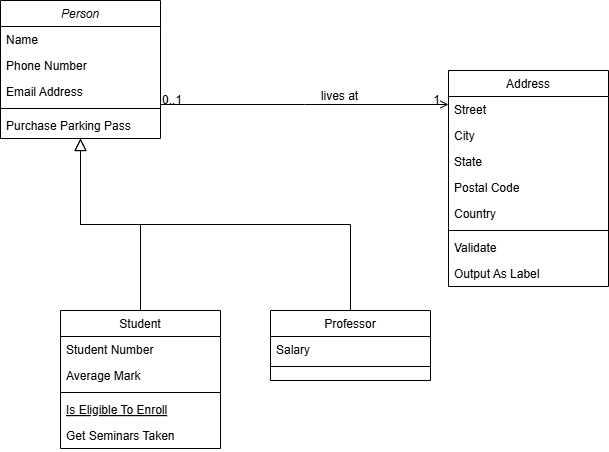

The diagram above was exported from draw.io. Its source (the exported page's mxGraphModel, read from the mxfile embedded in the PNG):
<mxGraphModel dx="1042" dy="565" grid="1" gridSize="10" guides="1" tooltips="1" connect="1" arrows="1" fold="1" page="1" pageScale="1" pageWidth="827" pageHeight="1169" math="0" shadow="0">
  <root>
    <mxCell id="WIyWlLk6GJQsqaUBKTNV-0" />
    <mxCell id="WIyWlLk6GJQsqaUBKTNV-1" parent="WIyWlLk6GJQsqaUBKTNV-0" />
    <mxCell id="zkfFHV4jXpPFQw0GAbJ--0" value="Person" style="swimlane;fontStyle=2;align=center;verticalAlign=top;childLayout=stackLayout;horizontal=1;startSize=26;horizontalStack=0;resizeParent=1;resizeLast=0;collapsible=1;marginBottom=0;rounded=0;shadow=0;strokeWidth=1;" parent="WIyWlLk6GJQsqaUBKTNV-1" vertex="1">
      <mxGeometry x="60" y="50" width="160" height="138" as="geometry">
        <mxRectangle x="230" y="140" width="160" height="26" as="alternateBounds" />
      </mxGeometry>
    </mxCell>
    <mxCell id="zkfFHV4jXpPFQw0GAbJ--1" value="Name" style="text;align=left;verticalAlign=top;spacingLeft=4;spacingRight=4;overflow=hidden;rotatable=0;points=[[0,0.5],[1,0.5]];portConstraint=eastwest;" parent="zkfFHV4jXpPFQw0GAbJ--0" vertex="1">
      <mxGeometry y="26" width="160" height="26" as="geometry" />
    </mxCell>
    <mxCell id="zkfFHV4jXpPFQw0GAbJ--2" value="Phone Number" style="text;align=left;verticalAlign=top;spacingLeft=4;spacingRight=4;overflow=hidden;rotatable=0;points=[[0,0.5],[1,0.5]];portConstraint=eastwest;rounded=0;shadow=0;html=0;" parent="zkfFHV4jXpPFQw0GAbJ--0" vertex="1">
      <mxGeometry y="52" width="160" height="26" as="geometry" />
    </mxCell>
    <mxCell id="zkfFHV4jXpPFQw0GAbJ--3" value="Email Address" style="text;align=left;verticalAlign=top;spacingLeft=4;spacingRight=4;overflow=hidden;rotatable=0;points=[[0,0.5],[1,0.5]];portConstraint=eastwest;rounded=0;shadow=0;html=0;" parent="zkfFHV4jXpPFQw0GAbJ--0" vertex="1">
      <mxGeometry y="78" width="160" height="26" as="geometry" />
    </mxCell>
    <mxCell id="zkfFHV4jXpPFQw0GAbJ--4" value="" style="line;html=1;strokeWidth=1;align=left;verticalAlign=middle;spacingTop=-1;spacingLeft=3;spacingRight=3;rotatable=0;labelPosition=right;points=[];portConstraint=eastwest;" parent="zkfFHV4jXpPFQw0GAbJ--0" vertex="1">
      <mxGeometry y="104" width="160" height="8" as="geometry" />
    </mxCell>
    <mxCell id="zkfFHV4jXpPFQw0GAbJ--5" value="Purchase Parking Pass" style="text;align=left;verticalAlign=top;spacingLeft=4;spacingRight=4;overflow=hidden;rotatable=0;points=[[0,0.5],[1,0.5]];portConstraint=eastwest;" parent="zkfFHV4jXpPFQw0GAbJ--0" vertex="1">
      <mxGeometry y="112" width="160" height="26" as="geometry" />
    </mxCell>
    <mxCell id="zkfFHV4jXpPFQw0GAbJ--6" value="Student" style="swimlane;fontStyle=0;align=center;verticalAlign=top;childLayout=stackLayout;horizontal=1;startSize=26;horizontalStack=0;resizeParent=1;resizeLast=0;collapsible=1;marginBottom=0;rounded=0;shadow=0;strokeWidth=1;" parent="WIyWlLk6GJQsqaUBKTNV-1" vertex="1">
      <mxGeometry x="120" y="360" width="160" height="138" as="geometry">
        <mxRectangle x="130" y="380" width="160" height="26" as="alternateBounds" />
      </mxGeometry>
    </mxCell>
    <mxCell id="zkfFHV4jXpPFQw0GAbJ--7" value="Student Number" style="text;align=left;verticalAlign=top;spacingLeft=4;spacingRight=4;overflow=hidden;rotatable=0;points=[[0,0.5],[1,0.5]];portConstraint=eastwest;" parent="zkfFHV4jXpPFQw0GAbJ--6" vertex="1">
      <mxGeometry y="26" width="160" height="26" as="geometry" />
    </mxCell>
    <mxCell id="zkfFHV4jXpPFQw0GAbJ--8" value="Average Mark" style="text;align=left;verticalAlign=top;spacingLeft=4;spacingRight=4;overflow=hidden;rotatable=0;points=[[0,0.5],[1,0.5]];portConstraint=eastwest;rounded=0;shadow=0;html=0;" parent="zkfFHV4jXpPFQw0GAbJ--6" vertex="1">
      <mxGeometry y="52" width="160" height="26" as="geometry" />
    </mxCell>
    <mxCell id="zkfFHV4jXpPFQw0GAbJ--9" value="" style="line;html=1;strokeWidth=1;align=left;verticalAlign=middle;spacingTop=-1;spacingLeft=3;spacingRight=3;rotatable=0;labelPosition=right;points=[];portConstraint=eastwest;" parent="zkfFHV4jXpPFQw0GAbJ--6" vertex="1">
      <mxGeometry y="78" width="160" height="8" as="geometry" />
    </mxCell>
    <mxCell id="zkfFHV4jXpPFQw0GAbJ--10" value="Is Eligible To Enroll" style="text;align=left;verticalAlign=top;spacingLeft=4;spacingRight=4;overflow=hidden;rotatable=0;points=[[0,0.5],[1,0.5]];portConstraint=eastwest;fontStyle=4" parent="zkfFHV4jXpPFQw0GAbJ--6" vertex="1">
      <mxGeometry y="86" width="160" height="26" as="geometry" />
    </mxCell>
    <mxCell id="zkfFHV4jXpPFQw0GAbJ--11" value="Get Seminars Taken" style="text;align=left;verticalAlign=top;spacingLeft=4;spacingRight=4;overflow=hidden;rotatable=0;points=[[0,0.5],[1,0.5]];portConstraint=eastwest;" parent="zkfFHV4jXpPFQw0GAbJ--6" vertex="1">
      <mxGeometry y="112" width="160" height="26" as="geometry" />
    </mxCell>
    <mxCell id="zkfFHV4jXpPFQw0GAbJ--12" value="" style="endArrow=block;endSize=10;endFill=0;shadow=0;strokeWidth=1;rounded=0;curved=0;edgeStyle=elbowEdgeStyle;elbow=vertical;" parent="WIyWlLk6GJQsqaUBKTNV-1" source="zkfFHV4jXpPFQw0GAbJ--6" target="zkfFHV4jXpPFQw0GAbJ--0" edge="1">
      <mxGeometry width="160" relative="1" as="geometry">
        <mxPoint x="200" y="203" as="sourcePoint" />
        <mxPoint x="200" y="203" as="targetPoint" />
      </mxGeometry>
    </mxCell>
    <mxCell id="zkfFHV4jXpPFQw0GAbJ--13" value="Professor" style="swimlane;fontStyle=0;align=center;verticalAlign=top;childLayout=stackLayout;horizontal=1;startSize=26;horizontalStack=0;resizeParent=1;resizeLast=0;collapsible=1;marginBottom=0;rounded=0;shadow=0;strokeWidth=1;" parent="WIyWlLk6GJQsqaUBKTNV-1" vertex="1">
      <mxGeometry x="330" y="360" width="160" height="70" as="geometry">
        <mxRectangle x="340" y="380" width="170" height="26" as="alternateBounds" />
      </mxGeometry>
    </mxCell>
    <mxCell id="zkfFHV4jXpPFQw0GAbJ--14" value="Salary" style="text;align=left;verticalAlign=top;spacingLeft=4;spacingRight=4;overflow=hidden;rotatable=0;points=[[0,0.5],[1,0.5]];portConstraint=eastwest;" parent="zkfFHV4jXpPFQw0GAbJ--13" vertex="1">
      <mxGeometry y="26" width="160" height="26" as="geometry" />
    </mxCell>
    <mxCell id="zkfFHV4jXpPFQw0GAbJ--15" value="" style="line;html=1;strokeWidth=1;align=left;verticalAlign=middle;spacingTop=-1;spacingLeft=3;spacingRight=3;rotatable=0;labelPosition=right;points=[];portConstraint=eastwest;" parent="zkfFHV4jXpPFQw0GAbJ--13" vertex="1">
      <mxGeometry y="52" width="160" height="8" as="geometry" />
    </mxCell>
    <mxCell id="zkfFHV4jXpPFQw0GAbJ--16" value="" style="endArrow=block;endSize=10;endFill=0;shadow=0;strokeWidth=1;rounded=0;curved=0;edgeStyle=elbowEdgeStyle;elbow=vertical;" parent="WIyWlLk6GJQsqaUBKTNV-1" source="zkfFHV4jXpPFQw0GAbJ--13" target="zkfFHV4jXpPFQw0GAbJ--0" edge="1">
      <mxGeometry width="160" relative="1" as="geometry">
        <mxPoint x="210" y="373" as="sourcePoint" />
        <mxPoint x="310" y="271" as="targetPoint" />
      </mxGeometry>
    </mxCell>
    <mxCell id="zkfFHV4jXpPFQw0GAbJ--17" value="Address" style="swimlane;fontStyle=0;align=center;verticalAlign=top;childLayout=stackLayout;horizontal=1;startSize=26;horizontalStack=0;resizeParent=1;resizeLast=0;collapsible=1;marginBottom=0;rounded=0;shadow=0;strokeWidth=1;" parent="WIyWlLk6GJQsqaUBKTNV-1" vertex="1">
      <mxGeometry x="508" y="120" width="160" height="216" as="geometry">
        <mxRectangle x="550" y="140" width="160" height="26" as="alternateBounds" />
      </mxGeometry>
    </mxCell>
    <mxCell id="zkfFHV4jXpPFQw0GAbJ--18" value="Street" style="text;align=left;verticalAlign=top;spacingLeft=4;spacingRight=4;overflow=hidden;rotatable=0;points=[[0,0.5],[1,0.5]];portConstraint=eastwest;" parent="zkfFHV4jXpPFQw0GAbJ--17" vertex="1">
      <mxGeometry y="26" width="160" height="26" as="geometry" />
    </mxCell>
    <mxCell id="zkfFHV4jXpPFQw0GAbJ--19" value="City" style="text;align=left;verticalAlign=top;spacingLeft=4;spacingRight=4;overflow=hidden;rotatable=0;points=[[0,0.5],[1,0.5]];portConstraint=eastwest;rounded=0;shadow=0;html=0;" parent="zkfFHV4jXpPFQw0GAbJ--17" vertex="1">
      <mxGeometry y="52" width="160" height="26" as="geometry" />
    </mxCell>
    <mxCell id="zkfFHV4jXpPFQw0GAbJ--20" value="State" style="text;align=left;verticalAlign=top;spacingLeft=4;spacingRight=4;overflow=hidden;rotatable=0;points=[[0,0.5],[1,0.5]];portConstraint=eastwest;rounded=0;shadow=0;html=0;" parent="zkfFHV4jXpPFQw0GAbJ--17" vertex="1">
      <mxGeometry y="78" width="160" height="26" as="geometry" />
    </mxCell>
    <mxCell id="zkfFHV4jXpPFQw0GAbJ--21" value="Postal Code" style="text;align=left;verticalAlign=top;spacingLeft=4;spacingRight=4;overflow=hidden;rotatable=0;points=[[0,0.5],[1,0.5]];portConstraint=eastwest;rounded=0;shadow=0;html=0;" parent="zkfFHV4jXpPFQw0GAbJ--17" vertex="1">
      <mxGeometry y="104" width="160" height="26" as="geometry" />
    </mxCell>
    <mxCell id="zkfFHV4jXpPFQw0GAbJ--22" value="Country" style="text;align=left;verticalAlign=top;spacingLeft=4;spacingRight=4;overflow=hidden;rotatable=0;points=[[0,0.5],[1,0.5]];portConstraint=eastwest;rounded=0;shadow=0;html=0;" parent="zkfFHV4jXpPFQw0GAbJ--17" vertex="1">
      <mxGeometry y="130" width="160" height="26" as="geometry" />
    </mxCell>
    <mxCell id="zkfFHV4jXpPFQw0GAbJ--23" value="" style="line;html=1;strokeWidth=1;align=left;verticalAlign=middle;spacingTop=-1;spacingLeft=3;spacingRight=3;rotatable=0;labelPosition=right;points=[];portConstraint=eastwest;" parent="zkfFHV4jXpPFQw0GAbJ--17" vertex="1">
      <mxGeometry y="156" width="160" height="8" as="geometry" />
    </mxCell>
    <mxCell id="zkfFHV4jXpPFQw0GAbJ--24" value="Validate" style="text;align=left;verticalAlign=top;spacingLeft=4;spacingRight=4;overflow=hidden;rotatable=0;points=[[0,0.5],[1,0.5]];portConstraint=eastwest;" parent="zkfFHV4jXpPFQw0GAbJ--17" vertex="1">
      <mxGeometry y="164" width="160" height="26" as="geometry" />
    </mxCell>
    <mxCell id="zkfFHV4jXpPFQw0GAbJ--25" value="Output As Label" style="text;align=left;verticalAlign=top;spacingLeft=4;spacingRight=4;overflow=hidden;rotatable=0;points=[[0,0.5],[1,0.5]];portConstraint=eastwest;" parent="zkfFHV4jXpPFQw0GAbJ--17" vertex="1">
      <mxGeometry y="190" width="160" height="26" as="geometry" />
    </mxCell>
    <mxCell id="zkfFHV4jXpPFQw0GAbJ--26" value="" style="endArrow=open;shadow=0;strokeWidth=1;rounded=0;curved=0;endFill=1;edgeStyle=elbowEdgeStyle;elbow=vertical;" parent="WIyWlLk6GJQsqaUBKTNV-1" source="zkfFHV4jXpPFQw0GAbJ--0" target="zkfFHV4jXpPFQw0GAbJ--17" edge="1">
      <mxGeometry x="0.5" y="41" relative="1" as="geometry">
        <mxPoint x="380" y="192" as="sourcePoint" />
        <mxPoint x="540" y="192" as="targetPoint" />
        <mxPoint x="-40" y="32" as="offset" />
      </mxGeometry>
    </mxCell>
    <mxCell id="zkfFHV4jXpPFQw0GAbJ--27" value="0..1" style="resizable=0;align=left;verticalAlign=bottom;labelBackgroundColor=none;fontSize=12;" parent="zkfFHV4jXpPFQw0GAbJ--26" connectable="0" vertex="1">
      <mxGeometry x="-1" relative="1" as="geometry">
        <mxPoint y="4" as="offset" />
      </mxGeometry>
    </mxCell>
    <mxCell id="zkfFHV4jXpPFQw0GAbJ--28" value="1" style="resizable=0;align=right;verticalAlign=bottom;labelBackgroundColor=none;fontSize=12;" parent="zkfFHV4jXpPFQw0GAbJ--26" connectable="0" vertex="1">
      <mxGeometry x="1" relative="1" as="geometry">
        <mxPoint x="-7" y="4" as="offset" />
      </mxGeometry>
    </mxCell>
    <mxCell id="zkfFHV4jXpPFQw0GAbJ--29" value="lives at" style="text;html=1;resizable=0;points=[];;align=center;verticalAlign=middle;labelBackgroundColor=none;rounded=0;shadow=0;strokeWidth=1;fontSize=12;" parent="zkfFHV4jXpPFQw0GAbJ--26" vertex="1" connectable="0">
      <mxGeometry x="0.5" y="49" relative="1" as="geometry">
        <mxPoint x="-38" y="40" as="offset" />
      </mxGeometry>
    </mxCell>
  </root>
</mxGraphModel>